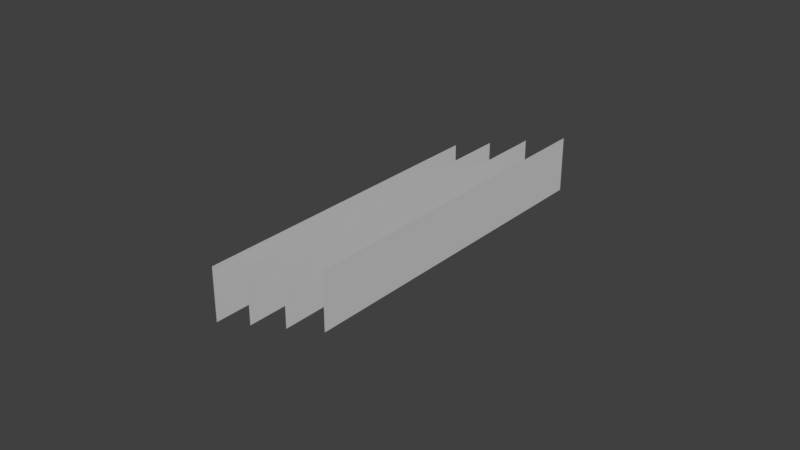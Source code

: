 # Source: crowd.blend  (saved by Blender 2.78.0; exported with 4.5.12 LTS)
import bpy
from mathutils import Matrix  # noqa: F401  (used for matrix-valued properties, if any)

bpy.ops.wm.read_factory_settings(use_empty=True)
scene = bpy.context.scene
scene.name = 'Scene'

# ---- collections
col_collection_1 = bpy.data.collections.new('Collection 1'); scene.collection.children.link(col_collection_1)

# ---- materials (node trees are filled in below, after node groups)
mat_ws_ns2_gallery_00 = bpy.data.materials.new('ws_NS2_Gallery_00')
mat_ws_ns2_gallery_00.alpha_threshold = 0.0
mat_ws_ns2_gallery_00.use_transparent_shadow = False
mat_ws_ns2_gallery_00.diffuse_color = (0.64, 0.64, 0.64, 1.0)
mat_ws_ns2_gallery_00.specular_color = (0.0, 0.0, 0.0)
mat_ws_ns2_gallery_00.roughness = 0.5
mat_ws_ns2_gallery_00.specular_intensity = 1.0

# ---- material node trees

# ---- world
world_world = bpy.data.worlds.new('World'); scene.world = world_world
world_world.color = (0.05088, 0.05088, 0.05088)
world_world.use_sun_shadow = False
world_world.sun_shadow_jitter_overblur = 0.0
world_world.cycles.sampling_method = 'MANUAL'

# ---- meshes
me_gallery_all__ws_ns2_gallery_00 = bpy.data.meshes.new('Gallery_all__ws_NS2_Gallery_00')
me_gallery_all__ws_ns2_gallery_00.from_pydata([(-2.964, 1.263, -3.641), (-2.964, -0.1646, -3.641), (4.63, 1.263, 0.7427), (4.63, -0.1646, 0.7427), (-3.522, 0.896, -2.674), (-3.522, -0.5313, -2.674), (4.071, 0.896, 1.71), (4.071, -0.5313, 1.71), (-4.081, 0.5294, -1.707), (-4.081, -0.8979, -1.707), (3.513, 0.5294, 2.678), (3.513, -0.8979, 2.678), (2.954, 0.1627, 3.645), (-4.639, 0.1627, -0.7392), (2.954, -1.265, 3.645), (-4.639, -1.265, -0.7392)], [], [(0, 1, 2), (1, 3, 2), (4, 5, 6), (5, 7, 6), (8, 9, 10), (9, 11, 10), (12, 13, 14), (13, 15, 14)])
_uv = me_gallery_all__ws_ns2_gallery_00.uv_layers.new(name='UVMap')
_uv.uv.foreach_set('vector', [0.0, -11.5, 0.0, -12.0, 1.6, -11.5, 0.0, -12.0, 1.6, -12.0, 1.6, -11.5, 2.2, -11.5, 2.2, -12.0, 3.8, -11.5, 2.2, -12.0, 3.8, -12.0, 3.8, -11.5, 0.608, -12.0, 0.608, -12.5, 2.2, -12.0, 0.608, -12.5, 2.2, -12.5, 2.2, -12.0, 3.2, -11.5, 1.6, -11.5, 3.2, -12.0, 1.6, -11.5, 1.6, -12.0, 3.2, -12.0])
me_gallery_all__ws_ns2_gallery_00.materials.append(mat_ws_ns2_gallery_00)
me_gallery_all__ws_ns2_gallery_00.use_remesh_preserve_volume = False
me_gallery_all__ws_ns2_gallery_00.use_remesh_preserve_attributes = False
me_gallery_all__ws_ns2_gallery_00.use_mirror_vertex_groups = False
me_gallery_all__ws_ns2_gallery_00.update()
me_gallery_all__ws_ns2_gallery_00.normals_split_custom_set([tuple(v) for v in zip(*[iter([-0.5, 0.0, 0.866, -0.5, 0.0, 0.866, -0.5, 0.0, 0.866, -0.5, 0.0, 0.866, -0.5, 0.0, 0.866, -0.5, 0.0, 0.866, -0.5, 0.0, 0.866, -0.5, 0.0, 0.866, -0.5, 0.0, 0.866, -0.5, 0.0, 0.866, -0.5, 0.0, 0.866, -0.5, 0.0, 0.866, -0.5, 0.0, 0.866, -0.5, 0.0, 0.866, -0.5, 0.0, 0.866, -0.5, 0.0, 0.866, -0.5, 0.0, 0.866, -0.5, 0.0, 0.866, -0.5, 0.0, 0.866, -0.5, 0.0, 0.866, -0.5, 0.0, 0.866, -0.5, 0.0, 0.866, -0.5, 0.0, 0.866, -0.5, 0.0, 0.866])] * 3)])

# ---- objects
ob_gallery_all__ws_ns2_gallery_00 = bpy.data.objects.new('Gallery_all__ws_NS2_Gallery_00', me_gallery_all__ws_ns2_gallery_00)

# ---- transforms, parenting, visibility, modifiers, constraints
ob_gallery_all__ws_ns2_gallery_00.location = (0.0, 0.0, 0.0)
ob_gallery_all__ws_ns2_gallery_00.rotation_euler = (1.571, 0.0, -1.047)
ob_gallery_all__ws_ns2_gallery_00.lineart.crease_threshold = 0.0

# ---- collection membership
col_collection_1.objects.link(ob_gallery_all__ws_ns2_gallery_00)

# ---- scene / render settings (as saved in the file)
scene.frame_start = 1; scene.frame_end = 250; scene.frame_set(1)
scene.render.engine = 'BLENDER_EEVEE_NEXT'
scene.render.resolution_percentage = 50
scene.render.dither_intensity = 0.0
scene.cycles.use_denoising = False
scene.cycles.samples = 128
scene.cycles.sampling_pattern = 'TABULATED_SOBOL'
scene.cycles.light_sampling_threshold = 0.0
scene.cycles.use_adaptive_sampling = False
scene.cycles.use_light_tree = False
scene.cycles.blur_glossy = 0.0
scene.cycles.sample_clamp_indirect = 0.0
scene.view_settings.view_transform = 'Standard'
bpy.context.view_layer.update()

# ---- added for rendering (the .blend has no active camera and no usable light): camera, sun
cam_auto = bpy.data.cameras.new('AutoCamera')
cam_auto.lens = 50.0
cam_auto.sensor_width = 36.0
cam_auto.clip_end = 1000.0
ob_auto_camera = bpy.data.objects.new('AutoCamera', cam_auto)
scene.collection.objects.link(ob_auto_camera)
ob_auto_camera.location = (14.9827, -17.9806, 11.9884)
ob_auto_camera.rotation_euler = (1.09748, -7.21219e-08, 0.694738)
scene.camera = ob_auto_camera
light_auto_sun = bpy.data.lights.new('AutoSun', 'SUN')
light_auto_sun.energy = 3.0
light_auto_sun.angle = 0.0523599
ob_auto_sun = bpy.data.objects.new('AutoSun', light_auto_sun)
scene.collection.objects.link(ob_auto_sun)
ob_auto_sun.rotation_euler = (0.872665, 0.174533, 0.523599)
bpy.context.view_layer.update()
